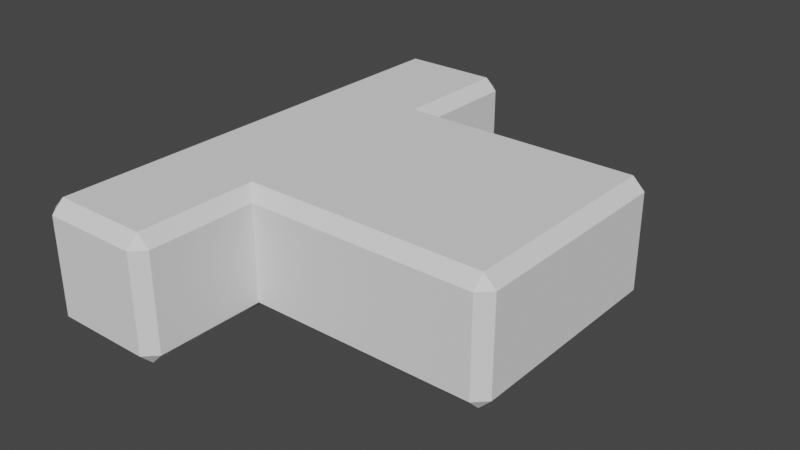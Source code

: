 # Source: slot3S.blend  (saved by Blender 3.4.6; exported with 4.5.12 LTS)
import bpy
from mathutils import Matrix  # noqa: F401  (used for matrix-valued properties, if any)

bpy.ops.wm.read_factory_settings(use_empty=True)
scene = bpy.context.scene
scene.name = 'Scene'

# ---- collections
col_collection = bpy.data.collections.new('Collection'); scene.collection.children.link(col_collection)

# ---- world
world_world = bpy.data.worlds.new('World'); scene.world = world_world
world_world.use_nodes = True; world_world.node_tree.nodes.clear()
_N = world_world.node_tree.nodes; _L = world_world.node_tree.links
n0 = _N.new('ShaderNodeOutputWorld'); n0.name = 'World Output'; n0.location = (300, 300)
n1 = _N.new('ShaderNodeBackground'); n1.name = 'Background'; n1.location = (10, 300)
n1.inputs[0].default_value = (0.05088, 0.05088, 0.05088, 1.0)
_L.new(n1.outputs[0], n0.inputs[0])
n0.is_active_output = True
world_world.color = (0.05088, 0.05088, 0.05088)
world_world.use_sun_shadow = False
world_world.sun_shadow_jitter_overblur = 0.0

# ---- meshes
me_cube_003 = bpy.data.meshes.new('Cube.003')
me_cube_003.from_pydata([(-1.112, 0.9115, 0.0), (-1.012, 1.012, 0.1), (-1.112, 0.9115, 1.0), (-1.012, 1.012, 0.9), (0.8885, 0.9115, 0.0), (0.8885, 1.012, 0.1), (0.9885, 0.9115, 0.1), (0.8885, 0.9115, 1.0), (0.9885, 0.9115, 0.9), (0.8885, 1.012, 0.9), (-1.112, -0.8885, 0.0), (-1.012, -0.9885, 0.1), (-1.112, -0.8885, 1.0), (-1.012, -0.9885, 0.9), (0.8885, -0.8885, 0.0), (0.9885, -0.8885, 0.1), (0.8885, -0.9885, 0.1), (0.8885, -0.8885, 1.0), (0.8885, -0.9885, 0.9), (0.9885, -0.8885, 0.9), (-1.912, 0.9115, 0.0), (-2.012, 0.9115, 0.1), (-2.012, 0.9115, 0.9), (-1.912, 0.9115, 1.0), (-2.012, -0.8885, 0.1), (-1.912, -0.8885, 0.0), (-1.112, 1.912, 0.0), (-1.912, -0.8885, 1.0), (-2.012, -0.8885, 0.9), (-1.112, -1.888, 0.0), (-1.912, -1.888, 0.0), (-1.112, -1.888, 1.0), (-1.912, -1.888, 1.0), (-1.912, -1.988, 0.1), (-1.912, -1.988, 0.9), (-2.012, -1.888, 0.1), (-2.012, -1.888, 0.9), (-1.112, 1.912, 1.0), (-1.912, 1.912, 0.0), (-1.912, 1.912, 1.0), (-1.912, 2.012, 0.9), (-1.912, 2.012, 0.1), (-2.012, 1.912, 0.1), (-2.012, 1.912, 0.9), (-1.112, 2.012, 0.1), (-1.012, 1.912, 0.1), (-1.012, -1.888, 0.1), (-1.112, -1.988, 0.1), (-1.112, -1.988, 0.9), (-1.012, -1.888, 0.9), (-1.012, 1.912, 0.9), (-1.112, 2.012, 0.9)], [], [(16, 18, 13, 11), (17, 7, 2, 12), (1, 3, 9, 5), (6, 8, 19, 15), (22, 23, 39, 43), (0, 10, 25, 20), (4, 5, 6), (7, 8, 9), (12, 2, 23, 27), (14, 15, 16), (17, 18, 19), (4, 0, 1, 5), (32, 34, 48, 31), (2, 7, 9, 3), (8, 6, 5, 9), (14, 4, 6, 15), (7, 17, 19, 8), (18, 16, 15, 19), (10, 14, 16, 11), (17, 12, 13, 18), (24, 25, 30, 35), (51, 44, 41, 40), (4, 14, 10, 0), (24, 28, 22, 21), (20, 21, 42, 38), (27, 28, 36, 32), (21, 22, 43, 42), (20, 25, 24, 21), (27, 23, 22, 28), (47, 48, 34, 33), (11, 13, 49, 46), (30, 33, 35), (32, 36, 34), (36, 35, 33, 34), (28, 24, 35, 36), (29, 47, 33, 30), (38, 41, 44, 26), (38, 42, 41), (43, 39, 40), (42, 43, 40, 41), (3, 1, 45, 50), (37, 51, 40, 39), (37, 50, 51), (50, 45, 44, 51), (45, 26, 44), (29, 46, 47), (47, 46, 49, 48), (48, 49, 31), (13, 12, 31, 49), (2, 3, 50, 37), (2, 37, 39, 23), (27, 32, 31, 12), (11, 46, 29, 10), (1, 0, 26, 45), (0, 20, 38, 26), (10, 29, 30, 25)])
_uv = me_cube_003.uv_layers.new(name='UVMap')
_uv.uv.foreach_set('vector', [0.3875, 0.5125, 0.6125, 0.5125, 0.6125, 0.7375, 0.3875, 0.7375, 0.6375, 0.5125, 0.8625, 0.5125, 0.8625, 0.7375, 0.6375, 0.7375, 0.3875, 0.0125, 0.6125, 0.0125, 0.6125, 0.2375, 0.3875, 0.2375, 0.3875, 0.2625, 0.6125, 0.2625, 0.6125, 0.4875, 0.3875, 0.4875, 0.6125, 0.9875, 0.625, 0.9875, 0.625, 0.9875, 0.6125, 0.9875, 0.1375, 0.7375, 0.3625, 0.7375, 0.3625, 0.7375, 0.1375, 0.7375, 0.1375, 0.5125, 0.125, 0.5125, 0.1375, 0.5, 0.625, 0.2375, 0.6125, 0.25, 0.6125, 0.2375, 0.6375, 0.7375, 0.8625, 0.7375, 0.8625, 0.7375, 0.6375, 0.7375, 0.3625, 0.5125, 0.3625, 0.5, 0.375, 0.5125, 0.625, 0.4875, 0.6125, 0.5, 0.6125, 0.4875, 0.1375, 0.5125, 0.1375, 0.7375, 0.125, 0.7375, 0.125, 0.5125, 0.625, 0.7625, 0.6125, 0.75, 0.6125, 0.7375, 0.0, 0.0, 0.625, 0.0125, 0.625, 0.2375, 0.6125, 0.2375, 0.6125, 0.0125, 0.6125, 0.2625, 0.3875, 0.2625, 0.3875, 0.2375, 0.6125, 0.2375, 0.3625, 0.5125, 0.1375, 0.5125, 0.1375, 0.5, 0.3625, 0.5, 0.625, 0.2625, 0.625, 0.4875, 0.6125, 0.4875, 0.6125, 0.2625, 0.6125, 0.5125, 0.3875, 0.5125, 0.3875, 0.4875, 0.6125, 0.4875, 0.3625, 0.7375, 0.3625, 0.5125, 0.3875, 0.5125, 0.3875, 0.7375, 0.6375, 0.5125, 0.6375, 0.7375, 0.6125, 0.7375, 0.6125, 0.5125, 0.3625, 0.75, 0.3625, 0.7375, 0.3625, 0.7375, 0.3625, 0.75, 0.6125, 0.0125, 0.3875, 0.0125, 0.3875, 0.0125, 0.6125, 0.0125, 0.1375, 0.5125, 0.3625, 0.5125, 0.3625, 0.7375, 0.1375, 0.7375, 0.3875, 0.7625, 0.6125, 0.7625, 0.6125, 0.9875, 0.3875, 0.9875, 0.1375, 0.7375, 0.1375, 0.75, 0.1375, 0.75, 0.1375, 0.7375, 0.625, 0.7625, 0.6125, 0.7625, 0.6125, 0.7625, 0.625, 0.7625, 0.3875, 0.9875, 0.6125, 0.9875, 0.6125, 0.9875, 0.3875, 0.9875, 0.1375, 0.7375, 0.3625, 0.7375, 0.3625, 0.75, 0.1375, 0.75, 0.625, 0.7625, 0.625, 0.9875, 0.6125, 0.9875, 0.6125, 0.7625, 0.3875, 0.7375, 0.6125, 0.7375, 0.6125, 0.7375, 0.3875, 0.7375, 0.3875, 0.7375, 0.6125, 0.7375, 0.6125, 0.7375, 0.3875, 0.7375, 0.3625, 0.7375, 0.375, 0.7375, 0.3625, 0.75, 0.625, 0.7625, 0.6125, 0.7625, 0.6125, 0.75, 0.6125, 0.7625, 0.3875, 0.7625, 0.3875, 0.7375, 0.6125, 0.7375, 0.6125, 0.7625, 0.3875, 0.7625, 0.3875, 0.7625, 0.6125, 0.7625, 0.0, 0.0, 0.3875, 0.7375, 0.3875, 0.7375, 0.3625, 0.7375, 0.1375, 0.7375, 0.125, 0.7375, 0.3875, 0.0125, 0.0, 0.0, 0.1375, 0.7375, 0.1375, 0.75, 0.125, 0.7375, 0.6125, 0.0, 0.625, 0.0125, 0.6125, 0.0125, 0.3875, 0.0, 0.6125, 0.0, 0.6125, 0.0125, 0.3875, 0.0125, 0.6125, 0.0125, 0.3875, 0.0125, 0.3875, 0.0125, 0.6125, 0.0125, 0.0, 0.0, 0.6125, 0.0125, 0.6125, 0.0125, 0.625, 0.0125, 0.0, 0.0, 0.0, 0.0, 0.6125, 0.0125, 0.0, 0.0, 0.3875, 0.0125, 0.3875, 0.0125, 0.6125, 0.0125, 0.3875, 0.0125, 0.0, 0.0, 0.3875, 0.0125, 0.0, 0.0, 0.0, 0.0, 0.3875, 0.7375, 0.3875, 0.7375, 0.3875, 0.7375, 0.6125, 0.7375, 0.6125, 0.7375, 0.6125, 0.7375, 0.6125, 0.7375, 0.0, 0.0, 0.6125, 0.7375, 0.6375, 0.7375, 0.0, 0.0, 0.6125, 0.7375, 0.625, 0.0125, 0.6125, 0.0125, 0.0, 0.0, 0.0, 0.0, 0.625, 0.0125, 0.0, 0.0, 0.625, 0.0125, 0.625, 0.9875, 0.625, 0.7625, 0.625, 0.7625, 0.0, 0.0, 0.6375, 0.7375, 0.3875, 0.7375, 0.3875, 0.7375, 0.0, 0.0, 0.3625, 0.7375, 0.3875, 0.0125, 0.1375, 0.7375, 0.0, 0.0, 0.3875, 0.0125, 0.1375, 0.7375, 0.1375, 0.7375, 0.1375, 0.7375, 0.0, 0.0, 0.3625, 0.7375, 0.0, 0.0, 0.3625, 0.7375, 0.3625, 0.7375])
me_cube_003.update()

# ---- objects
ob_cube = bpy.data.objects.new('Cube', me_cube_003)

# ---- transforms, parenting, visibility, modifiers, constraints
ob_cube.location = (0.0, 0.0, 0.0)

# ---- collection membership
col_collection.objects.link(ob_cube)

# ---- scene / render settings (as saved in the file)
scene.frame_start = 1; scene.frame_end = 250; scene.frame_set(1)
scene.render.engine = 'BLENDER_EEVEE_NEXT'
scene.cycles.sampling_pattern = 'TABULATED_SOBOL'
scene.cycles.use_light_tree = False
scene.view_settings.view_transform = 'Filmic'
bpy.context.view_layer.update()

# ---- added for rendering (the .blend has no active camera and no usable light): camera, sun
cam_auto = bpy.data.cameras.new('AutoCamera')
cam_auto.lens = 50.0
cam_auto.sensor_width = 36.0
cam_auto.clip_end = 1000.0
ob_auto_camera = bpy.data.objects.new('AutoCamera', cam_auto)
scene.collection.objects.link(ob_auto_camera)
ob_auto_camera.location = (4.2062, -5.64975, 4.27419)
ob_auto_camera.rotation_euler = (1.09748, -7.21219e-08, 0.694738)
scene.camera = ob_auto_camera
light_auto_sun = bpy.data.lights.new('AutoSun', 'SUN')
light_auto_sun.energy = 3.0
light_auto_sun.angle = 0.0523599
ob_auto_sun = bpy.data.objects.new('AutoSun', light_auto_sun)
scene.collection.objects.link(ob_auto_sun)
ob_auto_sun.rotation_euler = (0.872665, 0.174533, 0.523599)
bpy.context.view_layer.update()
